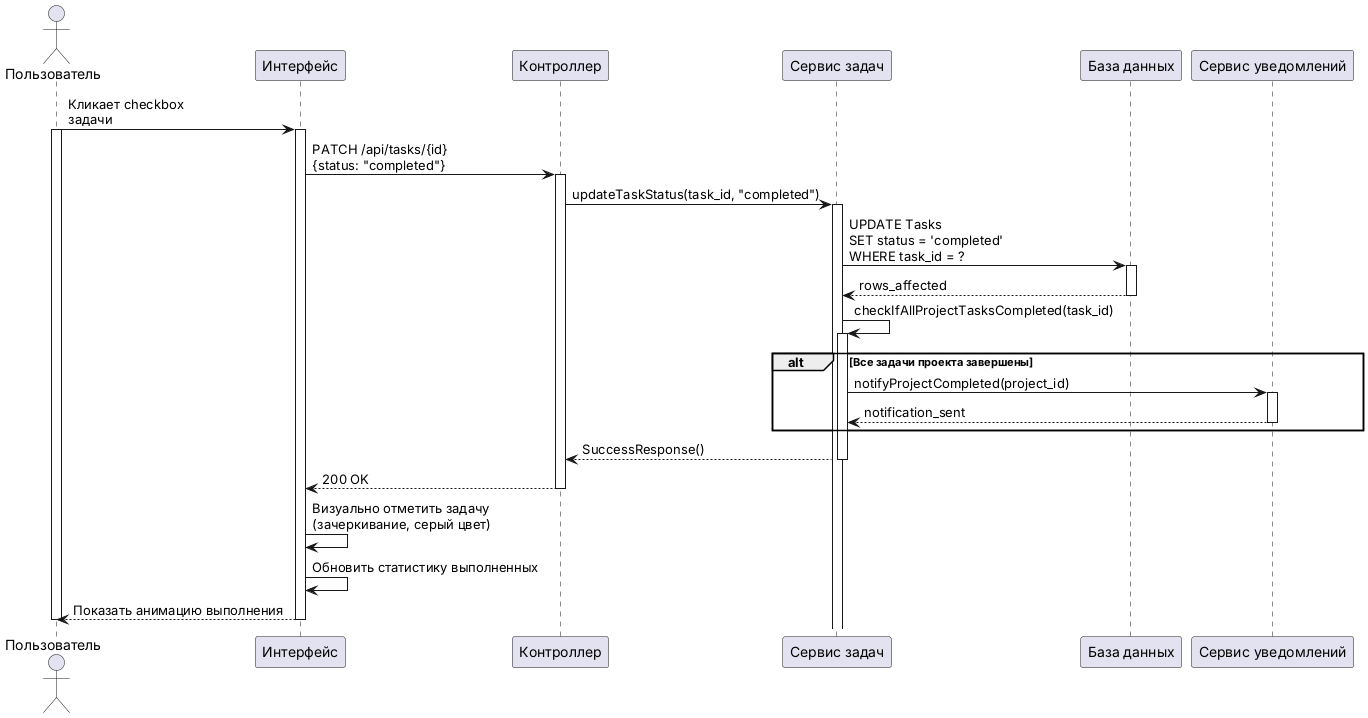

The diagram above was rendered by PlantUML. Its source (embedded in the PNG):
@startuml Complete_Task_Sequence
actor "Пользователь" as User
participant "Интерфейс" as UI
participant "Контроллер" as Controller
participant "Сервис задач" as TaskService
participant "База данных" as DB
participant "Сервис уведомлений" as NotificationService
User -> UI: Кликает checkbox\nзадачи
activate User
activate UI
UI -> Controller: PATCH /api/tasks/{id}\n{status: "completed"}
activate Controller
Controller -> TaskService: updateTaskStatus(task_id, "completed")
activate TaskService
TaskService -> DB: UPDATE Tasks\nSET status = 'completed'\nWHERE task_id = ?
activate DB
DB --> TaskService: rows_affected
deactivate DB
TaskService -> TaskService: checkIfAllProjectTasksCompleted(task_id)
activate TaskService
alt Все задачи проекта завершены
TaskService -> NotificationService: notifyProjectCompleted(project_id)
activate NotificationService
NotificationService --> TaskService: notification_sent
deactivate NotificationService
end
TaskService --> Controller: SuccessResponse()
deactivate TaskService
Controller --> UI: 200 OK
deactivate Controller
UI -> UI: Визуально отметить задачу\n(зачеркивание, серый цвет)
UI -> UI: Обновить статистику выполненных
UI --> User: Показать анимацию выполнения
deactivate UI
deactivate User
@enduml